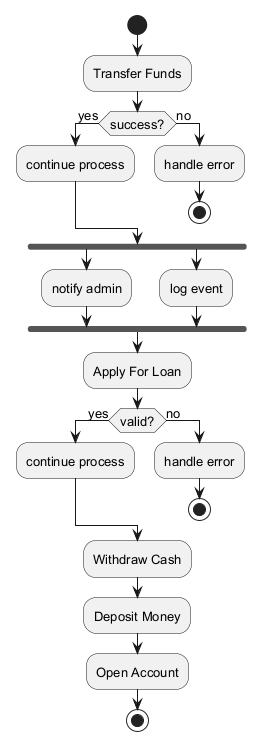

The diagram above was rendered by PlantUML. Its source (embedded in the PNG):
@startuml
skinparam monochrome true
skinparam defaultFontSize 13
start
:Transfer Funds;
if (success?) then (yes)
:continue process;
else (no)
:handle error;
stop
endif
fork
:notify admin;
fork again
:log event;
end fork
:Apply For Loan;
if (valid?) then (yes)
:continue process;
else (no)
:handle error;
stop
endif
:Withdraw Cash;
:Deposit Money;
:Open Account;
stop
@enduml